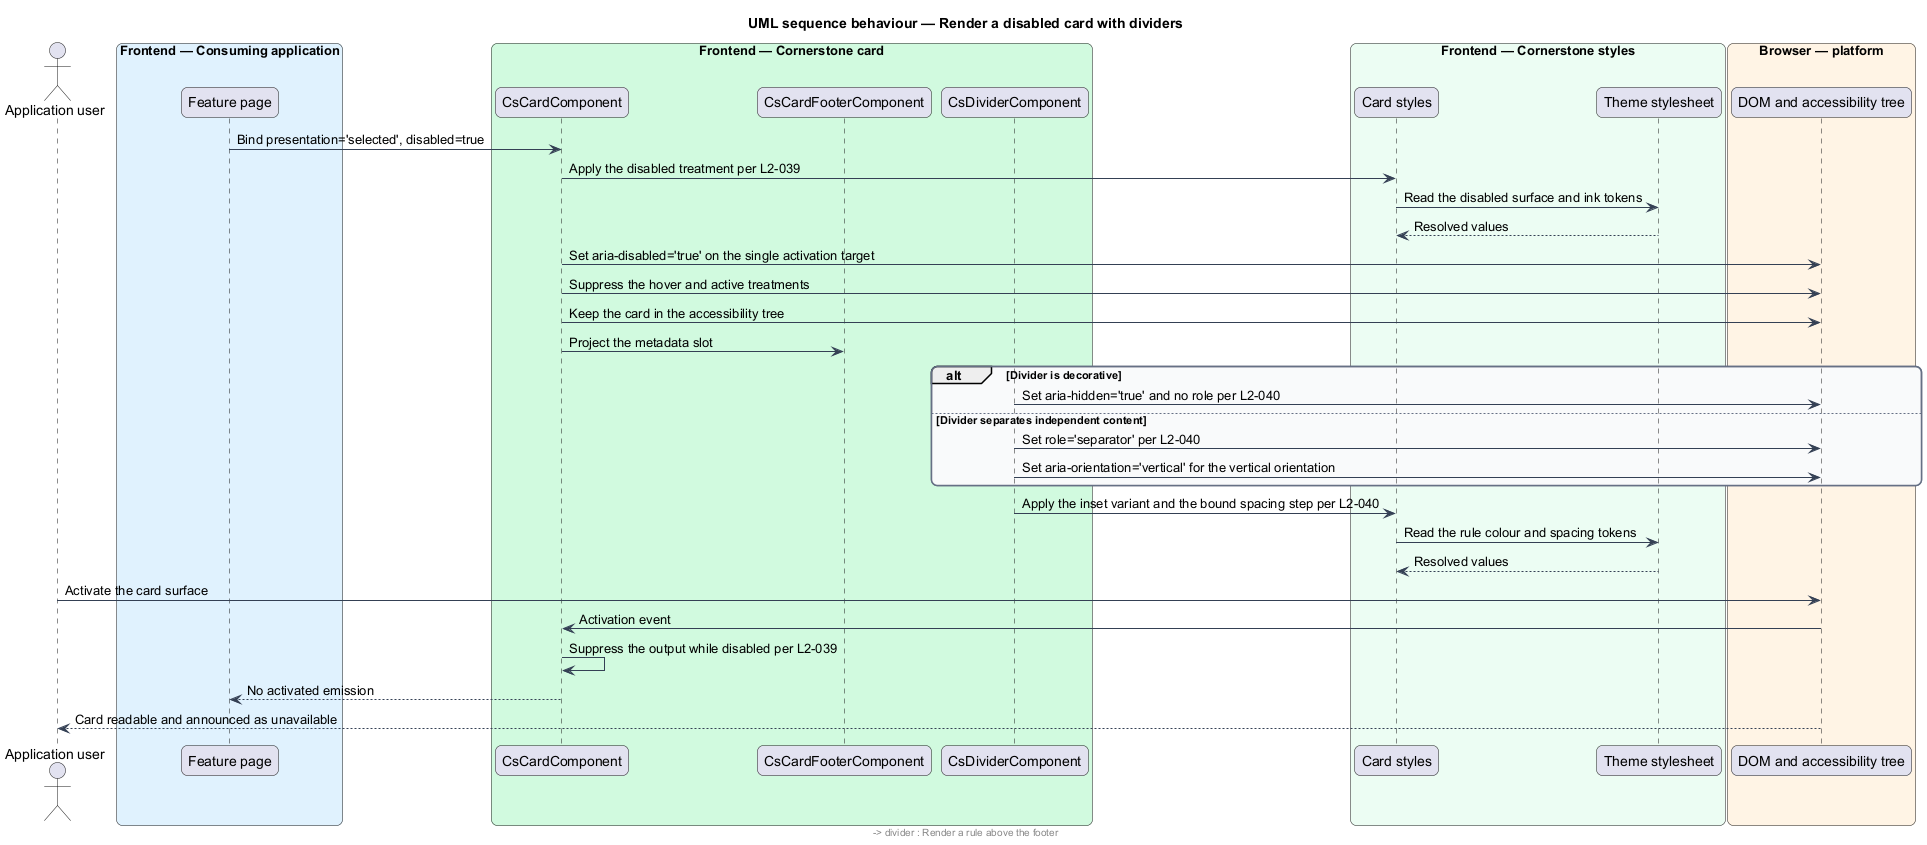

The diagram above was rendered by PlantUML. Its source (embedded in the PNG):
@startuml
title UML sequence behaviour — Render a disabled card with dividers
skinparam backgroundColor #FFFFFF
skinparam shadowing false
skinparam roundcorner 12
skinparam defaultFontName Arial
skinparam ArrowColor #344054
skinparam rectangle {
  BorderColor #344054
  FontColor #101828
}
skinparam package {
  BorderColor #667085
  FontColor #101828
  BackgroundColor #F9FAFB
}
actor "Application user" as user
box "Frontend — Consuming application" #E0F2FE
  participant "Feature page" as page
end box
box "Frontend — Cornerstone card" #D1FADF
  participant "CsCardComponent" as card
  participant "CsCardFooterComponent" as footer
  participant "CsDividerComponent" as divider
end box
box "Frontend — Cornerstone styles" #ECFDF3
  participant "Card styles" as styles
  participant "Theme stylesheet" as theme
end box
box "Browser — platform" #FFF4E5
  participant "DOM and accessibility tree" as browser
end box

page -> card : Bind presentation='selected', disabled=true
card -> styles : Apply the disabled treatment per L2-039
styles -> theme : Read the disabled surface and ink tokens
theme --> styles : Resolved values
card -> browser : Set aria-disabled='true' on the single activation target
card -> browser : Suppress the hover and active treatments
card -> browser : Keep the card in the accessibility tree

card -> footer : Project the metadata slot
footer -> divider : Render a rule above the footer

alt Divider is decorative
  divider -> browser : Set aria-hidden='true' and no role per L2-040
else Divider separates independent content
  divider -> browser : Set role='separator' per L2-040
  divider -> browser : Set aria-orientation='vertical' for the vertical orientation
end

divider -> styles : Apply the inset variant and the bound spacing step per L2-040
styles -> theme : Read the rule colour and spacing tokens
theme --> styles : Resolved values

user -> browser : Activate the card surface
browser -> card : Activation event
card -> card : Suppress the output while disabled per L2-039
card --> page : No activated emission
browser --> user : Card readable and announced as unavailable
@enduml